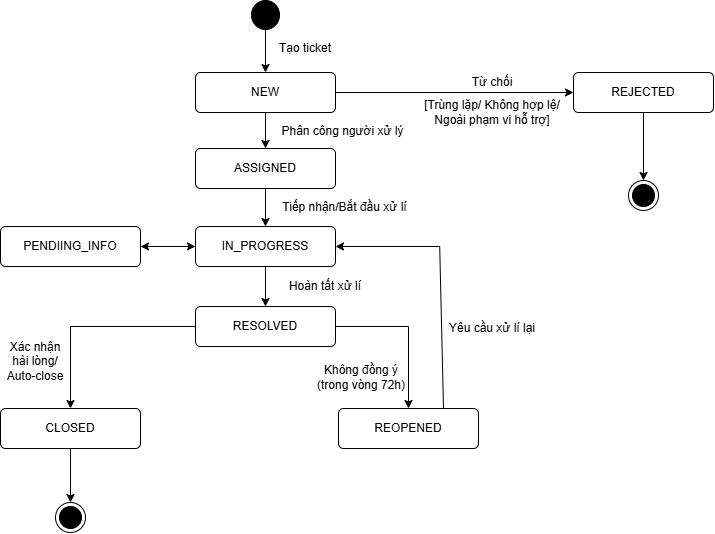

The diagram above was exported from draw.io. Its source (the exported page's mxGraphModel, read from the mxfile embedded in the PNG):
<mxGraphModel dx="1201" dy="764" grid="0" gridSize="10" guides="1" tooltips="1" connect="1" arrows="1" fold="1" page="1" pageScale="1" pageWidth="1169" pageHeight="1654" math="0" shadow="0">
  <root>
    <mxCell id="0" />
    <mxCell id="1" parent="0" />
    <mxCell id="av1IZ-KdEq53FXUpiOt0-24" edge="1" parent="1" source="av1IZ-KdEq53FXUpiOt0-15" style="edgeStyle=orthogonalEdgeStyle;rounded=0;orthogonalLoop=1;jettySize=auto;html=1;entryX=0.5;entryY=0;entryDx=0;entryDy=0;" target="av1IZ-KdEq53FXUpiOt0-16">
      <mxGeometry relative="1" as="geometry" />
    </mxCell>
    <mxCell id="av1IZ-KdEq53FXUpiOt0-15" parent="1" style="ellipse;fillColor=strokeColor;html=1;verticalAlign=middle;" value="" vertex="1">
      <mxGeometry height="29" width="28" x="593" y="50" as="geometry" />
    </mxCell>
    <mxCell id="av1IZ-KdEq53FXUpiOt0-26" edge="1" parent="1" source="av1IZ-KdEq53FXUpiOt0-16" style="edgeStyle=orthogonalEdgeStyle;rounded=0;orthogonalLoop=1;jettySize=auto;html=1;" target="av1IZ-KdEq53FXUpiOt0-17">
      <mxGeometry relative="1" as="geometry" />
    </mxCell>
    <mxCell id="av1IZ-KdEq53FXUpiOt0-41" edge="1" parent="1" source="av1IZ-KdEq53FXUpiOt0-16" style="edgeStyle=orthogonalEdgeStyle;rounded=0;orthogonalLoop=1;jettySize=auto;html=1;" target="av1IZ-KdEq53FXUpiOt0-22">
      <mxGeometry relative="1" as="geometry" />
    </mxCell>
    <mxCell id="av1IZ-KdEq53FXUpiOt0-16" parent="1" style="html=1;align=center;verticalAlign=middle;rounded=1;absoluteArcSize=1;arcSize=10;dashed=0;whiteSpace=wrap;" value="NEW" vertex="1">
      <mxGeometry height="40" width="140" x="537" y="122" as="geometry" />
    </mxCell>
    <mxCell id="av1IZ-KdEq53FXUpiOt0-29" edge="1" parent="1" source="av1IZ-KdEq53FXUpiOt0-17" style="edgeStyle=orthogonalEdgeStyle;rounded=0;orthogonalLoop=1;jettySize=auto;html=1;" target="av1IZ-KdEq53FXUpiOt0-18">
      <mxGeometry relative="1" as="geometry" />
    </mxCell>
    <mxCell id="av1IZ-KdEq53FXUpiOt0-17" parent="1" style="html=1;align=center;verticalAlign=middle;rounded=1;absoluteArcSize=1;arcSize=10;dashed=0;whiteSpace=wrap;" value="ASSIGNED" vertex="1">
      <mxGeometry height="40" width="140" x="537" y="198" as="geometry" />
    </mxCell>
    <mxCell id="av1IZ-KdEq53FXUpiOt0-31" edge="1" parent="1" source="av1IZ-KdEq53FXUpiOt0-18" style="edgeStyle=orthogonalEdgeStyle;rounded=0;orthogonalLoop=1;jettySize=auto;html=1;" target="av1IZ-KdEq53FXUpiOt0-19">
      <mxGeometry relative="1" as="geometry" />
    </mxCell>
    <mxCell id="av1IZ-KdEq53FXUpiOt0-18" parent="1" style="html=1;align=center;verticalAlign=middle;rounded=1;absoluteArcSize=1;arcSize=10;dashed=0;whiteSpace=wrap;" value="IN_PROGRESS" vertex="1">
      <mxGeometry height="40" width="140" x="537" y="276" as="geometry" />
    </mxCell>
    <mxCell id="av1IZ-KdEq53FXUpiOt0-33" edge="1" parent="1" source="av1IZ-KdEq53FXUpiOt0-19" style="edgeStyle=orthogonalEdgeStyle;rounded=0;orthogonalLoop=1;jettySize=auto;html=1;" target="av1IZ-KdEq53FXUpiOt0-20">
      <mxGeometry relative="1" as="geometry" />
    </mxCell>
    <mxCell id="av1IZ-KdEq53FXUpiOt0-35" edge="1" parent="1" source="av1IZ-KdEq53FXUpiOt0-19" style="edgeStyle=orthogonalEdgeStyle;rounded=0;orthogonalLoop=1;jettySize=auto;html=1;" target="av1IZ-KdEq53FXUpiOt0-21">
      <mxGeometry relative="1" as="geometry" />
    </mxCell>
    <mxCell id="av1IZ-KdEq53FXUpiOt0-19" parent="1" style="html=1;align=center;verticalAlign=middle;rounded=1;absoluteArcSize=1;arcSize=10;dashed=0;whiteSpace=wrap;" value="RESOLVED" vertex="1">
      <mxGeometry height="40" width="140" x="537" y="356" as="geometry" />
    </mxCell>
    <mxCell id="av1IZ-KdEq53FXUpiOt0-45" edge="1" parent="1" source="av1IZ-KdEq53FXUpiOt0-20" style="edgeStyle=orthogonalEdgeStyle;rounded=0;orthogonalLoop=1;jettySize=auto;html=1;" target="av1IZ-KdEq53FXUpiOt0-44">
      <mxGeometry relative="1" as="geometry" />
    </mxCell>
    <mxCell id="av1IZ-KdEq53FXUpiOt0-20" parent="1" style="html=1;align=center;verticalAlign=middle;rounded=1;absoluteArcSize=1;arcSize=10;dashed=0;whiteSpace=wrap;" value="CLOSED" vertex="1">
      <mxGeometry height="40" width="140" x="342" y="458" as="geometry" />
    </mxCell>
    <mxCell id="av1IZ-KdEq53FXUpiOt0-21" parent="1" style="html=1;align=center;verticalAlign=middle;rounded=1;absoluteArcSize=1;arcSize=10;dashed=0;whiteSpace=wrap;" value="REOPENED" vertex="1">
      <mxGeometry height="40" width="140" x="680" y="458" as="geometry" />
    </mxCell>
    <mxCell id="av1IZ-KdEq53FXUpiOt0-47" edge="1" parent="1" source="av1IZ-KdEq53FXUpiOt0-22" style="edgeStyle=orthogonalEdgeStyle;rounded=0;orthogonalLoop=1;jettySize=auto;html=1;" target="av1IZ-KdEq53FXUpiOt0-46">
      <mxGeometry relative="1" as="geometry" />
    </mxCell>
    <mxCell id="av1IZ-KdEq53FXUpiOt0-22" parent="1" style="html=1;align=center;verticalAlign=middle;rounded=1;absoluteArcSize=1;arcSize=10;dashed=0;whiteSpace=wrap;" value="REJECTED" vertex="1">
      <mxGeometry height="40" width="140" x="915" y="122" as="geometry" />
    </mxCell>
    <mxCell id="av1IZ-KdEq53FXUpiOt0-25" parent="1" style="text;html=1;whiteSpace=wrap;strokeColor=none;fillColor=none;align=center;verticalAlign=middle;rounded=0;" value="Tạo ticket" vertex="1">
      <mxGeometry height="30" width="60" x="617" y="83" as="geometry" />
    </mxCell>
    <mxCell id="av1IZ-KdEq53FXUpiOt0-27" parent="1" style="text;html=1;whiteSpace=wrap;strokeColor=none;fillColor=none;align=center;verticalAlign=middle;rounded=0;" value="Phân công người xử lý" vertex="1">
      <mxGeometry height="30" width="135" x="617" y="166" as="geometry" />
    </mxCell>
    <mxCell id="av1IZ-KdEq53FXUpiOt0-30" parent="1" style="text;html=1;whiteSpace=wrap;strokeColor=none;fillColor=none;align=center;verticalAlign=middle;rounded=0;" value="Tiếp nhận/Bắt đầu xử lí" vertex="1">
      <mxGeometry height="30" width="131" x="621" y="242" as="geometry" />
    </mxCell>
    <mxCell id="av1IZ-KdEq53FXUpiOt0-32" parent="1" style="text;html=1;whiteSpace=wrap;strokeColor=none;fillColor=none;align=center;verticalAlign=middle;rounded=0;" value="Hoàn tất xử lí" vertex="1">
      <mxGeometry height="30" width="92" x="621" y="321" as="geometry" />
    </mxCell>
    <mxCell id="av1IZ-KdEq53FXUpiOt0-34" parent="1" style="text;html=1;whiteSpace=wrap;strokeColor=none;fillColor=none;align=center;verticalAlign=middle;rounded=0;" value="Xác nhận hài lòng/ Auto-close" vertex="1">
      <mxGeometry height="30" width="60" x="347" y="396" as="geometry" />
    </mxCell>
    <mxCell id="av1IZ-KdEq53FXUpiOt0-36" parent="1" style="text;html=1;whiteSpace=wrap;strokeColor=none;fillColor=none;align=center;verticalAlign=middle;rounded=0;" value="Không đồng ý (trong vòng 72h)" vertex="1">
      <mxGeometry height="30" width="110" x="648" y="412" as="geometry" />
    </mxCell>
    <mxCell id="av1IZ-KdEq53FXUpiOt0-39" edge="1" parent="1" source="av1IZ-KdEq53FXUpiOt0-21" style="endArrow=classic;html=1;rounded=0;exitX=0.75;exitY=0;exitDx=0;exitDy=0;" target="av1IZ-KdEq53FXUpiOt0-18" value="">
      <mxGeometry height="50" relative="1" width="50" as="geometry">
        <Array as="points">
          <mxPoint x="781.2" y="296" />
        </Array>
        <mxPoint x="819" y="346" as="sourcePoint" />
        <mxPoint x="869" y="296" as="targetPoint" />
      </mxGeometry>
    </mxCell>
    <mxCell id="av1IZ-KdEq53FXUpiOt0-40" parent="1" style="text;html=1;whiteSpace=wrap;strokeColor=none;fillColor=none;align=center;verticalAlign=middle;rounded=0;" value="Yêu cầu xử lí lại" vertex="1">
      <mxGeometry height="30" width="92" x="788" y="363" as="geometry" />
    </mxCell>
    <mxCell id="av1IZ-KdEq53FXUpiOt0-42" parent="1" style="text;html=1;whiteSpace=wrap;strokeColor=none;fillColor=none;align=center;verticalAlign=middle;rounded=0;" value="Từ chối" vertex="1">
      <mxGeometry height="30" width="60" x="804" y="117" as="geometry" />
    </mxCell>
    <mxCell id="av1IZ-KdEq53FXUpiOt0-43" parent="1" style="text;html=1;whiteSpace=wrap;strokeColor=none;fillColor=none;align=center;verticalAlign=middle;rounded=0;" value="[Trùng lặp/ Không hợp lệ/ Ngoài phạm vi hỗ trợ]" vertex="1">
      <mxGeometry height="30" width="146" x="761" y="147" as="geometry" />
    </mxCell>
    <mxCell id="av1IZ-KdEq53FXUpiOt0-44" parent="1" style="ellipse;html=1;shape=endState;fillColor=strokeColor;" value="" vertex="1">
      <mxGeometry height="30" width="30" x="397" y="552" as="geometry" />
    </mxCell>
    <mxCell id="av1IZ-KdEq53FXUpiOt0-46" parent="1" style="ellipse;html=1;shape=endState;fillColor=strokeColor;" value="" vertex="1">
      <mxGeometry height="30" width="30" x="970" y="230" as="geometry" />
    </mxCell>
    <mxCell id="yceYOYp-u6qK6Ulifwlf-2" edge="1" parent="1" source="yceYOYp-u6qK6Ulifwlf-1" style="edgeStyle=orthogonalEdgeStyle;shape=connector;rounded=0;orthogonalLoop=1;jettySize=auto;html=1;exitX=1;exitY=0.5;exitDx=0;exitDy=0;entryX=0;entryY=0.5;entryDx=0;entryDy=0;strokeColor=default;align=center;verticalAlign=middle;fontFamily=Helvetica;fontSize=11;fontColor=default;labelBackgroundColor=default;endArrow=classic;startArrow=classic;startFill=1;" target="av1IZ-KdEq53FXUpiOt0-18">
      <mxGeometry relative="1" as="geometry" />
    </mxCell>
    <mxCell id="yceYOYp-u6qK6Ulifwlf-1" parent="1" style="html=1;align=center;verticalAlign=middle;rounded=1;absoluteArcSize=1;arcSize=10;dashed=0;whiteSpace=wrap;" value="PENDIING_INFO" vertex="1">
      <mxGeometry height="40" width="140" x="342" y="276" as="geometry" />
    </mxCell>
  </root>
</mxGraphModel>